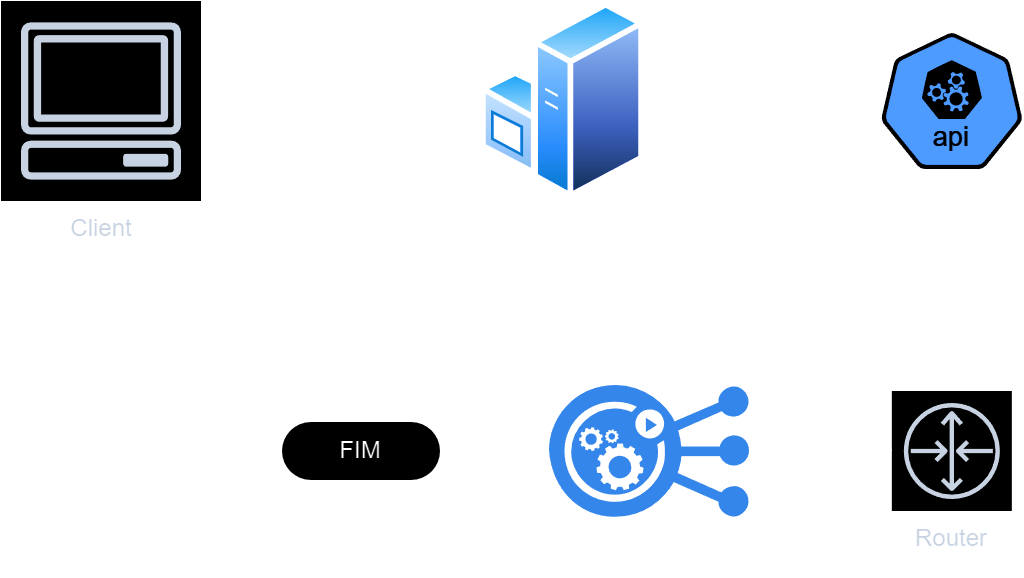

The diagram above was exported from draw.io. Its source (the exported page's mxGraphModel, read from the mxfile embedded in the PNG):
<mxGraphModel dx="989" dy="509" grid="1" gridSize="10" guides="1" tooltips="1" connect="1" arrows="1" fold="1" page="1" pageScale="1" pageWidth="827" pageHeight="1169" math="0" shadow="0">
  <root>
    <mxCell id="0" />
    <mxCell id="1" parent="0" />
    <mxCell id="ElLeLIs2MBu8RcLiKs4--4" style="edgeStyle=orthogonalEdgeStyle;rounded=0;orthogonalLoop=1;jettySize=auto;html=1;entryX=0;entryY=0.5;entryDx=0;entryDy=0;" edge="1" parent="1" source="ElLeLIs2MBu8RcLiKs4--1" target="ElLeLIs2MBu8RcLiKs4--2">
      <mxGeometry relative="1" as="geometry" />
    </mxCell>
    <mxCell id="ElLeLIs2MBu8RcLiKs4--1" value="Client" style="sketch=0;outlineConnect=0;fontColor=#232F3E;gradientColor=none;strokeColor=#232F3E;fillColor=#ffffff;dashed=0;verticalLabelPosition=bottom;verticalAlign=top;align=center;html=1;fontSize=12;fontStyle=0;aspect=fixed;shape=mxgraph.aws4.resourceIcon;resIcon=mxgraph.aws4.client;" vertex="1" parent="1">
      <mxGeometry x="40" y="360" width="100" height="100" as="geometry" />
    </mxCell>
    <mxCell id="ElLeLIs2MBu8RcLiKs4--2" value="" style="image;aspect=fixed;perimeter=ellipsePerimeter;html=1;align=center;shadow=0;dashed=0;spacingTop=3;image=img/lib/active_directory/windows_server.svg;" vertex="1" parent="1">
      <mxGeometry x="280" y="360" width="82" height="100" as="geometry" />
    </mxCell>
    <mxCell id="ElLeLIs2MBu8RcLiKs4--8" style="edgeStyle=orthogonalEdgeStyle;rounded=0;orthogonalLoop=1;jettySize=auto;html=1;" edge="1" parent="1" source="ElLeLIs2MBu8RcLiKs4--3" target="ElLeLIs2MBu8RcLiKs4--7">
      <mxGeometry relative="1" as="geometry" />
    </mxCell>
    <mxCell id="ElLeLIs2MBu8RcLiKs4--3" value="" style="aspect=fixed;sketch=0;html=1;dashed=0;whitespace=wrap;fillColor=#2875E2;strokeColor=#ffffff;points=[[0.005,0.63,0],[0.1,0.2,0],[0.9,0.2,0],[0.5,0,0],[0.995,0.63,0],[0.72,0.99,0],[0.5,1,0],[0.28,0.99,0]];shape=mxgraph.kubernetes.icon2;kubernetesLabel=1;prIcon=api" vertex="1" parent="1">
      <mxGeometry x="480" y="376" width="70.83" height="68" as="geometry" />
    </mxCell>
    <mxCell id="ElLeLIs2MBu8RcLiKs4--6" style="edgeStyle=orthogonalEdgeStyle;rounded=0;orthogonalLoop=1;jettySize=auto;html=1;exitX=1;exitY=0.5;exitDx=0;exitDy=0;entryX=0;entryY=0.5;entryDx=0;entryDy=0;entryPerimeter=0;" edge="1" parent="1" source="ElLeLIs2MBu8RcLiKs4--2" target="ElLeLIs2MBu8RcLiKs4--3">
      <mxGeometry relative="1" as="geometry" />
    </mxCell>
    <mxCell id="ElLeLIs2MBu8RcLiKs4--7" value="Router" style="sketch=0;outlineConnect=0;fontColor=#232F3E;gradientColor=none;strokeColor=#232F3E;fillColor=#ffffff;dashed=0;verticalLabelPosition=bottom;verticalAlign=top;align=center;html=1;fontSize=12;fontStyle=0;aspect=fixed;shape=mxgraph.aws4.resourceIcon;resIcon=mxgraph.aws4.router;" vertex="1" parent="1">
      <mxGeometry x="485.41999999999996" y="555" width="60" height="60" as="geometry" />
    </mxCell>
    <mxCell id="ElLeLIs2MBu8RcLiKs4--9" value="" style="sketch=0;html=1;aspect=fixed;strokeColor=none;shadow=0;fillColor=#3B8DF1;verticalAlign=top;labelPosition=center;verticalLabelPosition=bottom;shape=mxgraph.gcp2.replication_controller_3" vertex="1" parent="1">
      <mxGeometry x="313.99999999999994" y="552" width="100" height="66" as="geometry" />
    </mxCell>
    <mxCell id="ElLeLIs2MBu8RcLiKs4--13" value="" style="endArrow=classic;html=1;rounded=0;" edge="1" parent="1">
      <mxGeometry width="50" height="50" relative="1" as="geometry">
        <mxPoint x="485.42" y="584.66" as="sourcePoint" />
        <mxPoint x="415.42" y="584.66" as="targetPoint" />
      </mxGeometry>
    </mxCell>
    <mxCell id="ElLeLIs2MBu8RcLiKs4--15" value="FIM" style="html=1;dashed=0;whiteSpace=wrap;shape=mxgraph.dfd.start" vertex="1" parent="1">
      <mxGeometry x="180" y="570" width="80" height="30" as="geometry" />
    </mxCell>
    <mxCell id="ElLeLIs2MBu8RcLiKs4--16" style="edgeStyle=orthogonalEdgeStyle;rounded=0;orthogonalLoop=1;jettySize=auto;html=1;entryX=1;entryY=0.5;entryDx=0;entryDy=0;entryPerimeter=0;" edge="1" parent="1" source="ElLeLIs2MBu8RcLiKs4--9" target="ElLeLIs2MBu8RcLiKs4--15">
      <mxGeometry relative="1" as="geometry" />
    </mxCell>
    <mxCell id="ElLeLIs2MBu8RcLiKs4--17" value="Controller" style="text;html=1;align=center;verticalAlign=middle;whiteSpace=wrap;rounded=0;" vertex="1" parent="1">
      <mxGeometry x="314" y="618" width="60" height="30" as="geometry" />
    </mxCell>
    <mxCell id="ElLeLIs2MBu8RcLiKs4--18" value="Servidor" style="text;html=1;align=center;verticalAlign=middle;whiteSpace=wrap;rounded=0;" vertex="1" parent="1">
      <mxGeometry x="291" y="460" width="60" height="30" as="geometry" />
    </mxCell>
  </root>
</mxGraphModel>